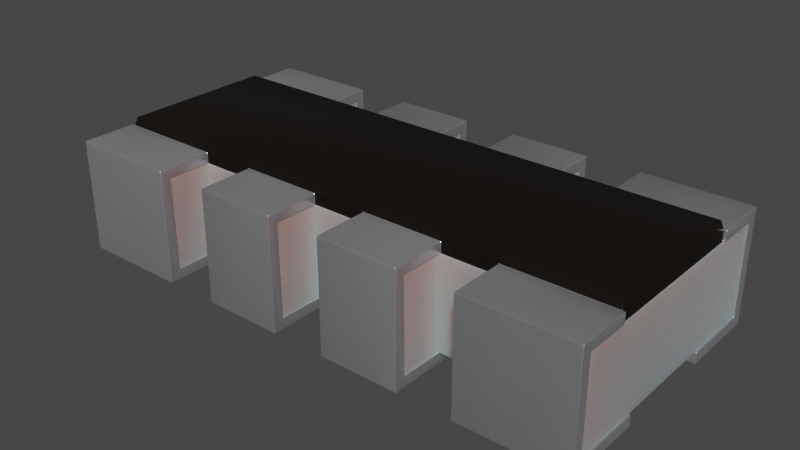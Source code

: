 # Source: EXB28V.blend  (saved by Blender 3.2.14; exported with 4.5.12 LTS)
import bpy
from mathutils import Matrix  # noqa: F401  (used for matrix-valued properties, if any)

bpy.ops.wm.read_factory_settings(use_empty=True)
scene = bpy.context.scene
scene.name = 'Scene'

# ---- collections
col_collection = bpy.data.collections.new('Collection'); scene.collection.children.link(col_collection)

# ---- materials (node trees are filled in below, after node groups)
mat_plastic_case_white = bpy.data.materials.new('plastic_case_white')
mat_plastic_case_white.use_transparent_shadow = False
mat_plastic_case_white.preview_render_type = 'CUBE'
mat_res_ceramic_001 = bpy.data.materials.new('res_ceramic.001')
mat_res_ceramic_001.use_transparent_shadow = False
mat_res_ceramic_001.preview_render_type = 'CUBE'
mat_metal_pins_001 = bpy.data.materials.new('metal_pins.001')
mat_metal_pins_001.use_transparent_shadow = False
mat_metal_pins_001.preview_render_type = 'CUBE'

# ---- node groups
ng_auto_smooth = bpy.data.node_groups.new('Auto Smooth', 'GeometryNodeTree')
_s = ng_auto_smooth.interface.new_socket(name='Geometry', in_out='OUTPUT', socket_type='NodeSocketGeometry')
_s = ng_auto_smooth.interface.new_socket(name='Geometry', in_out='INPUT', socket_type='NodeSocketGeometry')
_s = ng_auto_smooth.interface.new_socket(name='Angle', in_out='INPUT', socket_type='NodeSocketFloat')
_s.subtype = 'ANGLE'
_s.min_value = 0.0
_s.max_value = 3.142
ng_auto_smooth.is_modifier = True
_N = ng_auto_smooth.nodes; _L = ng_auto_smooth.links
n0 = _N.new('NodeGroupOutput'); n0.name = 'Group Output'; n0.location = (480, -100)
n1 = _N.new('NodeGroupInput'); n1.name = 'Group Input'; n1.location = (-420, -300)
n2 = _N.new('NodeGroupInput'); n2.name = 'Group Input.001'; n2.location = (-60, -100)
n3 = _N.new('GeometryNodeSetShadeSmooth'); n3.name = 'Set Shade Smooth'; n3.location = (120, -100)
n3.domain = 'EDGE'
n4 = _N.new('GeometryNodeSetShadeSmooth'); n4.name = 'Set Shade Smooth.001'; n4.location = (300, -100)
n5 = _N.new('GeometryNodeInputMeshEdgeAngle'); n5.name = 'Edge Angle'; n5.location = (-420, -220)
n6 = _N.new('GeometryNodeInputEdgeSmooth'); n6.name = 'Is Edge Smooth'; n6.location = (-60, -160)
n7 = _N.new('GeometryNodeInputShadeSmooth'); n7.name = 'Is Face Smooth'; n7.location = (-240, -340)
n8 = _N.new('FunctionNodeBooleanMath'); n8.name = 'Boolean Math'; n8.location = (-60, -220)
n9 = _N.new('FunctionNodeCompare'); n9.name = 'Compare'; n9.location = (-240, -180)
n9.operation = 'LESS_EQUAL'
_L.new(n5.outputs[0], n9.inputs[0])
_L.new(n4.outputs[0], n0.inputs[0])
_L.new(n1.outputs[1], n9.inputs[1])
_L.new(n9.outputs[0], n8.inputs[0])
_L.new(n7.outputs[0], n8.inputs[1])
_L.new(n2.outputs[0], n3.inputs[0])
_L.new(n6.outputs[0], n3.inputs[1])
_L.new(n3.outputs[0], n4.inputs[0])
_L.new(n8.outputs[0], n3.inputs[2])
n0.is_active_output = True

# ---- material node trees
mat_plastic_case_white.use_nodes = True; mat_plastic_case_white.node_tree.nodes.clear()
_N = mat_plastic_case_white.node_tree.nodes; _L = mat_plastic_case_white.node_tree.links
n0 = _N.new('ShaderNodeOutputMaterial'); n0.name = 'Material Output'; n0.location = (300, 300)
n1 = _N.new('ShaderNodeBsdfPrincipled'); n1.name = 'Principled BSDF'; n1.location = (-34, 272)
n1.distribution = 'GGX'
n1.subsurface_method = 'BURLEY'
n1.inputs[1].default_value = 0.02
n1.inputs[2].default_value = 0.4636
n1.inputs[3].default_value = 1.4
n1.inputs[8].default_value = 1.0
n1.inputs[10].default_value = 0.3682
n1.inputs[13].default_value = 0.6591
n1.inputs[18].default_value = 0.2318
n1.inputs[20].default_value = 0.6709
n1.inputs[24].default_value = 0.1191
n1.inputs[27].default_value = (0.0, 0.0, 0.0, 1.0)
n1.inputs[28].default_value = 1.0
n2 = _N.new('ShaderNodeMapping'); n2.name = 'Mapping'; n2.location = (-1010, 265)
n2.inputs[3].default_value = (3.0, 1.0, 1.0)
n3 = _N.new('ShaderNodeTexCoord'); n3.name = 'Texture Coordinate'; n3.location = (-1250, 180)
n4 = _N.new('ShaderNodeBump'); n4.name = 'Bump'; n4.location = (-376, -99)
n4.inputs[0].default_value = 0.05
n4.inputs[1].default_value = 1.0
n4.inputs[2].default_value = 1.0
n5 = _N.new('ShaderNodeTexNoise'); n5.name = 'Noise Texture'; n5.location = (-662, 176)
n5.inputs[2].default_value = 88.0
n5.inputs[3].default_value = 10.8
n5.inputs[4].default_value = 0.9167
n5.inputs[8].default_value = 1.6
n6 = _N.new('ShaderNodeValToRGB'); n6.name = 'ColorRamp'; n6.location = (-354, 186)
while len(n6.color_ramp.elements) > 1: n6.color_ramp.elements.remove(n6.color_ramp.elements[-1])
n6.color_ramp.elements[0].position = 0.0; n6.color_ramp.elements[0].color = (0.2596, 0.2596, 0.2596, 1.0)
_e = n6.color_ramp.elements.new(1.0); _e.color = (0.6303, 0.6303, 0.6303, 1.0)
n7 = _N.new('ShaderNodeMix'); n7.name = 'Mix'; n7.location = (-204, 152)
n7.data_type = 'RGBA'
n7.inputs[0].default_value = 0.3682
n7.inputs[7].default_value = (0.2525, 0.2525, 0.2525, 1.0)
_L.new(n5.outputs[0], n6.inputs[0])
_L.new(n1.outputs[0], n0.inputs[0])
_L.new(n3.outputs[2], n2.inputs[0])
_L.new(n2.outputs[0], n5.inputs[0])
_L.new(n5.outputs[0], n4.inputs[3])
_L.new(n4.outputs[0], n1.inputs[5])
_L.new(n6.outputs[0], n7.inputs[6])
_L.new(n7.outputs[2], n1.inputs[0])
n0.is_active_output = True
mat_res_ceramic_001.use_nodes = True; mat_res_ceramic_001.node_tree.nodes.clear()
_N = mat_res_ceramic_001.node_tree.nodes; _L = mat_res_ceramic_001.node_tree.links
n0 = _N.new('ShaderNodeBsdfPrincipled'); n0.name = 'Principled BSDF'; n0.location = (10, 300)
n0.distribution = 'GGX'
n0.subsurface_method = 'BURLEY'
n0.inputs[0].default_value = (0.01731, 0.01365, 0.01099, 1.0)
n0.inputs[1].default_value = 0.5
n0.inputs[2].default_value = 0.2705
n0.inputs[3].default_value = 1.0
n0.inputs[14].default_value = (0.9777, 0.9776, 0.9775, 1.0)
n0.inputs[20].default_value = 0.06636
n0.inputs[27].default_value = (0.0, 0.0, 0.0, 1.0)
n0.inputs[28].default_value = 1.0
n1 = _N.new('ShaderNodeOutputMaterial'); n1.name = 'Material Output'; n1.location = (300, 300)
_L.new(n0.outputs[0], n1.inputs[0])
n1.is_active_output = True
mat_metal_pins_001.use_nodes = True; mat_metal_pins_001.node_tree.nodes.clear()
_N = mat_metal_pins_001.node_tree.nodes; _L = mat_metal_pins_001.node_tree.links
n0 = _N.new('ShaderNodeMapping'); n0.name = 'Mapping'; n0.location = (-1447, -91)
n0.inputs[3].default_value = (4.8, 1.2, 1.1)
n1 = _N.new('ShaderNodeBsdfPrincipled'); n1.name = 'Principled BSDF'; n1.location = (-560, 254)
n1.distribution = 'GGX'
n1.subsurface_method = 'BURLEY'
n1.inputs[1].default_value = 0.7818
n1.inputs[2].default_value = 0.2886
n1.inputs[3].default_value = 1.45
n1.inputs[13].default_value = 0.0
n1.inputs[27].default_value = (0.0, 0.0, 0.0, 1.0)
n1.inputs[28].default_value = 1.0
n2 = _N.new('ShaderNodeOutputMaterial'); n2.name = 'Material Output.002'; n2.location = (-205, 253)
n2.width = 213
n3 = _N.new('ShaderNodeTexNoise'); n3.name = 'Noise Texture.002'; n3.location = (-1228, -73)
n3.inputs[2].default_value = 0.1
n3.inputs[3].default_value = 7.0
n3.inputs[4].default_value = 0.6
n3.inputs[8].default_value = 0.4
n4 = _N.new('ShaderNodeTexCoord'); n4.name = 'Texture Coordinate'; n4.location = (-1636, -116)
n5 = _N.new('ShaderNodeMix'); n5.name = 'Mix.001'; n5.location = (-921, 45)
n5.data_type = 'RGBA'
n5.inputs[6].default_value = (0.9398, 0.9547, 1.0, 1.0)
n5.inputs[7].default_value = (0.13, 0.1259, 0.1359, 1.0)
n6 = _N.new('ShaderNodeBump'); n6.name = 'Bump.001'; n6.location = (-1001, -227)
n6.inputs[0].default_value = 0.05
n6.inputs[1].default_value = 0.01
n6.inputs[2].default_value = 1.0
_L.new(n1.outputs[0], n2.inputs[0])
_L.new(n3.outputs[0], n6.inputs[3])
_L.new(n0.outputs[0], n3.inputs[0])
_L.new(n3.outputs[0], n5.inputs[0])
_L.new(n4.outputs[3], n0.inputs[0])
_L.new(n5.outputs[2], n1.inputs[0])
_L.new(n6.outputs[0], n1.inputs[5])
n2.is_active_output = True

# ---- world
world_world = bpy.data.worlds.new('World'); scene.world = world_world
world_world.use_nodes = True; world_world.node_tree.nodes.clear()
_N = world_world.node_tree.nodes; _L = world_world.node_tree.links
n0 = _N.new('ShaderNodeOutputWorld'); n0.name = 'World Output'; n0.location = (300, 300)
n1 = _N.new('ShaderNodeBackground'); n1.name = 'Background'; n1.location = (10, 300)
n1.inputs[0].default_value = (0.05088, 0.05088, 0.05088, 1.0)
_L.new(n1.outputs[0], n0.inputs[0])
n0.is_active_output = True
world_world.color = (0.05088, 0.05088, 0.05088)
world_world.use_sun_shadow = False
world_world.sun_shadow_jitter_overblur = 0.0

# ---- meshes
me_shape_9_indexedfaceset_001 = bpy.data.meshes.new('SHAPE_9_IndexedFaceSet.001')
me_shape_9_indexedfaceset_001.from_pydata([(0.04134, 0.1811, 0.1496), (0.04134, 0.1811, 0.01575), (0.1575, -0.07874, 0.01575), (0.03937, -0.1181, 0.01575), (-0.1575, -0.1181, 0.01575), (-0.1575, 0.07874, 0.01575), (-0.03937, 0.1181, 0.01575), (0.03937, 0.07874, 0.01575), (0.2362, 0.1181, 0.01575), (0.1575, -0.1181, 0.1496), (0.1575, -0.1161, 0.1496), (0.04134, -0.1181, 0.01575), (0.04134, -0.1181, 0.1496), (0.1555, -0.1181, 0.1496), (0.1555, -0.1811, 0.01575), (0.1555, 0.1181, 0.1496), (0.3898, -0.1161, 0.1496), (0.1575, 0.1161, 0.1654), (0.1575, 0.1161, 0.1496), (-0.3917, -0.07874, 0.01575), (-0.3917, 0.1161, 0.1496), (-0.3917, -0.1811, 0.1496), (-0.3898, 0.1161, 0.1496), (-0.3898, -0.1161, 0.1496), (-0.2362, -0.1181, 0.1496), (-0.2382, -0.1181, 0.1496), (-0.2362, -0.1161, 0.1496), (-0.2382, 0.1811, 0.1496), (-0.1555, -0.1181, 0.01575), (-0.1555, -0.1811, 0.01575), (-0.04134, -0.1181, 0.1496), (-0.04134, 0.1181, 0.01575), (-0.04134, 0.1811, 0.1496), (-0.1555, 0.1811, 0.1496), (-0.2362, 0.1161, 0.1654), (0.2382, 0.1181, 0.1496), (0.2382, 0.1811, 0.1496), (0.2362, 0.1181, 0.1496), (0.1575, 0.1181, 0.01575), (0.04134, 0.1181, 0.1496), (0.04134, 0.1181, 0.01575), (-0.04134, 0.1181, 0.1496), (-0.1555, 0.1181, 0.01575), (-0.2382, -0.1181, 0.01575), (-0.1555, -0.1181, 0.1496), (0.2362, -0.1181, 0.01575), (0.1575, -0.1181, 0.01575), (0.3917, -0.07874, 0.01575), (0.3917, -0.1811, 0.01575), (0.3917, -0.1811, 0.1496), (-0.1575, 0.1161, 0.1496), (0.3898, 0.1161, 0.1496), (-0.3898, -0.1161, 0.1654), (0.03937, -0.1161, 0.1654), (0.3898, -0.1161, 0.1654), (0.3866, -0.113, 0.1772), (-0.3866, -0.113, 0.1772), (0.3866, 0.113, 0.1772), (-0.3866, 0.113, 0.1772), (-0.04134, 0.1811, 0.01575), (-0.1555, 0.1811, 0.01575), (-0.03937, 0.1811, 0.01575), (-0.1575, 0.1811, 0.01575), (-0.03937, 0.1811, 0.1496), (-0.1575, 0.1181, 0.1496), (-0.1575, 0.1811, 0.1496), (-0.1555, 0.1181, 0.1496), (-0.03937, 0.1161, 0.1654), (-0.1575, 0.1161, 0.1654), (-0.03937, 0.07874, 0.01575), (-0.03937, 0.07874, 0.0), (-0.1575, 0.07874, 0.0), (-0.1575, 0.1969, 0.0), (-0.03937, 0.1969, 0.1654), (-0.03937, 0.1161, 0.1496), (-0.03937, 0.1181, 0.1496), (-0.03937, 0.1969, 0.0), (-0.1575, 0.1181, 0.01575), (-0.1575, 0.1969, 0.1654), (-0.03937, -0.1811, 0.01575), (-0.04134, -0.1811, 0.01575), (-0.04134, -0.1181, 0.01575), (-0.1575, -0.1811, 0.1496), (-0.03937, -0.1811, 0.1496), (-0.04134, -0.1811, 0.1496), (-0.1555, -0.1811, 0.1496), (-0.03937, -0.1181, 0.1496), (-0.03937, -0.1969, 0.0), (-0.1575, -0.1969, 0.0), (-0.03937, -0.07874, 0.0), (-0.1575, -0.07874, 0.0), (-0.03937, -0.07874, 0.01575), (-0.1575, -0.07874, 0.01575), (-0.03937, -0.1969, 0.1654), (-0.03937, -0.1161, 0.1654), (-0.03937, -0.1161, 0.1496), (-0.03937, -0.1181, 0.01575), (-0.1575, -0.1969, 0.1654), (-0.1575, -0.1161, 0.1654), (-0.1575, -0.1161, 0.1496), (-0.1575, -0.1181, 0.1496), (-0.1575, -0.1811, 0.01575), (-0.2382, 0.1181, 0.1496), (-0.2362, 0.1811, 0.01575), (-0.2382, 0.1811, 0.01575), (-0.2382, 0.1181, 0.01575), (-0.3917, 0.1811, 0.01575), (-0.3937, 0.1811, 0.1496), (-0.3937, 0.1811, 0.01575), (-0.3917, 0.1811, 0.1496), (-0.2362, 0.1969, 0.1654), (-0.3898, 0.1161, 0.1654), (-0.3937, 0.1161, 0.1654), (-0.3917, 0.07874, 0.01575), (-0.3937, 0.07874, 0.0), (-0.2362, 0.1969, 0.0), (-0.3937, 0.1969, 0.0), (-0.2362, 0.1161, 0.1496), (-0.2362, 0.1181, 0.1496), (-0.2362, 0.1811, 0.1496), (-0.2362, 0.1181, 0.01575), (-0.2362, 0.07874, 0.01575), (-0.2362, 0.07874, 0.0), (-0.3937, 0.1161, 0.1496), (-0.3937, 0.07874, 0.01575), (-0.3937, 0.1969, 0.1654), (-0.3937, -0.07874, 0.01575), (-0.3937, -0.1811, 0.01575), (-0.3917, -0.1811, 0.01575), (-0.2362, -0.1811, 0.01575), (-0.2382, -0.1811, 0.01575), (-0.3937, -0.1811, 0.1496), (-0.2382, -0.1811, 0.1496), (-0.3937, -0.1161, 0.1654), (-0.3937, -0.1161, 0.1496), (-0.3917, -0.1161, 0.1496), (-0.2362, -0.1161, 0.1654), (-0.2362, -0.1969, 0.1654), (-0.3937, -0.1969, 0.0), (-0.2362, -0.07874, 0.0), (-0.2362, -0.07874, 0.01575), (-0.2362, -0.1969, 0.0), (-0.2362, -0.1811, 0.1496), (-0.2362, -0.1181, 0.01575), (-0.3937, -0.07874, 0.0), (-0.3937, -0.1969, 0.1654), (0.2382, 0.1811, 0.01575), (0.2382, 0.1181, 0.01575), (0.3917, 0.07874, 0.01575), (0.3917, 0.1811, 0.01575), (0.2362, 0.1811, 0.01575), (0.3937, 0.1811, 0.01575), (0.3917, 0.1811, 0.1496), (0.3917, 0.1161, 0.1496), (0.3937, 0.1811, 0.1496), (0.3937, 0.1969, 0.1654), (0.3937, 0.1969, 0.0), (0.3937, 0.07874, 0.01575), (0.3937, 0.07874, 0.0), (0.3898, 0.1161, 0.1654), (0.3937, 0.1161, 0.1654), (0.3937, 0.1161, 0.1496), (0.2362, 0.1161, 0.1654), (0.2362, 0.1161, 0.1496), (0.2362, 0.1811, 0.1496), (0.2362, 0.07874, 0.01575), (0.2362, 0.07874, 0.0), (0.2362, 0.1969, 0.0), (0.2362, 0.1969, 0.1654), (0.2382, -0.1181, 0.01575), (0.2382, -0.1811, 0.01575), (0.2382, -0.1181, 0.1496), (0.2382, -0.1811, 0.1496), (0.2362, -0.1811, 0.01575), (0.2362, -0.1811, 0.1496), (0.2362, -0.07874, 0.0), (0.2362, -0.07874, 0.01575), (0.3937, -0.1969, 0.0), (0.3937, -0.1969, 0.1654), (0.2362, -0.1161, 0.1654), (0.3917, -0.1161, 0.1496), (0.2362, -0.1969, 0.0), (0.2362, -0.1969, 0.1654), (0.2362, -0.1161, 0.1496), (0.2362, -0.1181, 0.1496), (0.3937, -0.07874, 0.0), (0.3937, -0.07874, 0.01575), (0.3937, -0.1161, 0.1654), (0.3937, -0.1161, 0.1496), (0.3937, -0.1811, 0.1496), (0.3937, -0.1811, 0.01575), (0.1575, 0.1811, 0.1496), (0.1575, 0.1811, 0.01575), (0.1555, 0.1811, 0.01575), (0.1555, 0.1811, 0.1496), (0.03937, 0.1811, 0.01575), (0.03937, 0.1181, 0.1496), (0.1555, 0.1181, 0.01575), (0.03937, 0.1181, 0.01575), (0.03937, 0.1161, 0.1654), (0.03937, 0.07874, 0.0), (0.1575, 0.07874, 0.0), (0.1575, 0.1969, 0.0), (0.03937, 0.1969, 0.0), (0.1575, 0.1969, 0.1654), (0.1575, 0.1181, 0.1496), (0.1575, 0.07874, 0.01575), (0.03937, 0.1161, 0.1496), (0.03937, 0.1811, 0.1496), (0.03937, 0.1969, 0.1654), (0.04134, -0.1811, 0.01575), (0.04134, -0.1811, 0.1496), (0.1575, -0.1811, 0.01575), (0.1555, -0.1811, 0.1496), (0.1555, -0.1181, 0.01575), (0.03937, -0.1811, 0.1496), (0.1575, -0.1161, 0.1654), (0.1575, -0.1969, 0.1654), (0.03937, -0.1969, 0.1654), (0.03937, -0.1969, 0.0), (0.1575, -0.1969, 0.0), (0.1575, -0.07874, 0.0), (0.03937, -0.07874, 0.0), (0.1575, -0.1811, 0.1496), (0.03937, -0.07874, 0.01575), (0.03937, -0.1161, 0.1496), (0.03937, -0.1181, 0.1496), (0.03937, -0.1811, 0.01575)], [], [(0, 39, 40), (0, 40, 1), (2, 46, 45), (2, 45, 176), (165, 47, 148), (165, 176, 47), (206, 2, 176), (206, 176, 165), (38, 165, 8), (38, 206, 165), (91, 3, 224), (91, 96, 3), (7, 224, 2), (7, 2, 206), (69, 91, 224), (69, 224, 7), (140, 4, 92), (140, 143, 4), (6, 7, 198), (6, 69, 7), (5, 92, 91), (5, 91, 69), (121, 5, 77), (121, 140, 92), (121, 92, 5), (120, 121, 77), (113, 19, 140), (113, 140, 121), (10, 183, 184), (10, 184, 9), (183, 216, 179), (183, 10, 216), (12, 210, 11), (12, 211, 210), (13, 214, 14), (13, 14, 213), (75, 207, 74), (75, 196, 207), (199, 74, 207), (199, 67, 74), (15, 193, 197), (15, 194, 193), (51, 153, 180), (51, 180, 16), (205, 37, 163), (205, 163, 18), (162, 17, 18), (162, 18, 163), (135, 128, 19), (135, 21, 128), (20, 19, 113), (20, 113, 106), (20, 135, 19), (109, 20, 106), (20, 22, 23), (20, 23, 135), (26, 99, 100), (26, 100, 24), (25, 43, 130), (25, 130, 132), (99, 136, 98), (99, 26, 136), (27, 104, 105), (27, 105, 102), (28, 44, 85), (28, 85, 29), (30, 81, 80), (30, 80, 84), (95, 225, 226), (95, 226, 86), (225, 94, 53), (225, 95, 94), (41, 59, 31), (41, 32, 59), (33, 66, 42), (33, 42, 60), (68, 34, 117), (68, 117, 50), (36, 35, 147), (36, 147, 146), (38, 205, 15), (38, 15, 197), (8, 37, 205), (8, 205, 38), (147, 35, 37), (147, 37, 8), (6, 75, 41), (6, 41, 31), (198, 196, 75), (198, 75, 6), (40, 39, 196), (40, 196, 198), (120, 118, 102), (120, 102, 105), (77, 64, 118), (77, 118, 120), (42, 66, 64), (42, 64, 77), (100, 44, 28), (100, 28, 4), (24, 4, 143), (24, 100, 4), (25, 143, 43), (25, 24, 143), (86, 81, 30), (86, 96, 81), (226, 3, 96), (226, 96, 86), (12, 11, 3), (12, 3, 226), (9, 214, 13), (9, 46, 214), (184, 45, 46), (184, 46, 9), (171, 169, 45), (171, 45, 184), (169, 171, 172), (169, 172, 170), (180, 47, 48), (180, 48, 49), (153, 149, 148), (153, 148, 47), (153, 47, 180), (152, 149, 153), (118, 64, 50), (118, 50, 117), (52, 22, 111), (52, 23, 22), (159, 16, 54), (159, 51, 16), (58, 52, 111), (58, 56, 52), (136, 52, 56), (54, 179, 55), (55, 179, 56), (179, 216, 56), (216, 53, 56), (53, 94, 56), (94, 98, 56), (98, 136, 56), (159, 55, 57), (159, 54, 55), (34, 58, 111), (57, 162, 159), (58, 162, 57), (58, 17, 162), (58, 199, 17), (58, 67, 199), (58, 68, 67), (58, 34, 68), (57, 56, 58), (57, 55, 56), (59, 61, 6), (59, 6, 31), (62, 60, 42), (62, 42, 77), (63, 61, 59), (63, 59, 32), (33, 62, 65), (33, 60, 62), (63, 32, 41), (63, 41, 75), (33, 65, 64), (33, 64, 66), (78, 73, 67), (78, 67, 68), (69, 70, 71), (69, 71, 5), (70, 76, 72), (70, 72, 71), (76, 73, 78), (76, 78, 72), (75, 74, 67), (63, 67, 73), (63, 75, 67), (6, 70, 69), (76, 6, 61), (76, 70, 6), (76, 61, 73), (61, 63, 73), (64, 68, 50), (65, 68, 64), (78, 68, 65), (77, 5, 71), (72, 62, 77), (72, 77, 71), (72, 78, 62), (62, 78, 65), (4, 29, 101), (4, 28, 29), (81, 96, 79), (81, 79, 80), (29, 82, 101), (29, 85, 82), (79, 83, 84), (79, 84, 80), (44, 82, 85), (44, 100, 82), (86, 30, 84), (86, 84, 83), (98, 94, 93), (98, 93, 97), (93, 87, 88), (93, 88, 97), (87, 89, 90), (87, 90, 88), (89, 91, 92), (89, 92, 90), (96, 87, 79), (89, 87, 96), (91, 89, 96), (93, 83, 79), (93, 79, 87), (94, 95, 86), (94, 86, 83), (94, 83, 93), (4, 101, 88), (90, 4, 88), (92, 4, 90), (97, 101, 82), (97, 88, 101), (98, 100, 99), (98, 82, 100), (98, 97, 82), (119, 27, 102), (119, 102, 118), (109, 107, 123), (109, 123, 20), (104, 103, 120), (104, 120, 105), (108, 106, 113), (108, 113, 124), (119, 103, 104), (119, 104, 27), (109, 108, 107), (109, 106, 108), (111, 110, 34), (125, 111, 112), (125, 110, 111), (112, 20, 123), (111, 22, 20), (111, 20, 112), (113, 114, 124), (122, 114, 113), (121, 122, 113), (122, 115, 116), (122, 116, 114), (115, 110, 125), (115, 125, 116), (118, 117, 34), (119, 34, 110), (119, 118, 34), (120, 122, 121), (115, 120, 103), (115, 122, 120), (115, 103, 110), (103, 119, 110), (107, 112, 123), (107, 125, 112), (108, 124, 114), (116, 108, 114), (116, 125, 108), (108, 125, 107), (128, 131, 127), (128, 21, 131), (129, 142, 132), (129, 132, 130), (126, 19, 128), (126, 128, 127), (43, 143, 129), (43, 129, 130), (135, 134, 131), (135, 131, 21), (24, 25, 132), (24, 132, 142), (135, 52, 133), (135, 133, 134), (23, 52, 135), (52, 136, 137), (52, 137, 145), (133, 52, 145), (137, 141, 138), (137, 138, 145), (141, 139, 144), (141, 144, 138), (144, 19, 126), (139, 140, 19), (139, 19, 144), (143, 141, 129), (139, 141, 143), (140, 139, 143), (137, 142, 129), (137, 129, 141), (136, 26, 24), (136, 24, 142), (136, 142, 137), (144, 127, 138), (126, 127, 144), (145, 127, 131), (145, 138, 127), (133, 131, 134), (133, 145, 131), (146, 8, 150), (146, 147, 8), (151, 148, 149), (151, 157, 148), (146, 164, 36), (146, 150, 164), (151, 149, 152), (151, 152, 154), (164, 35, 36), (164, 37, 35), (152, 161, 154), (152, 153, 161), (159, 162, 168), (155, 160, 159), (155, 159, 168), (155, 167, 156), (155, 168, 167), (156, 166, 158), (156, 167, 166), (148, 166, 165), (158, 148, 157), (158, 166, 148), (153, 159, 160), (153, 51, 159), (161, 153, 160), (37, 162, 163), (164, 162, 37), (168, 162, 164), (8, 165, 166), (167, 150, 8), (167, 8, 166), (167, 168, 150), (150, 168, 164), (154, 161, 160), (155, 154, 160), (151, 158, 157), (156, 158, 151), (156, 151, 155), (151, 154, 155), (169, 173, 45), (169, 170, 173), (186, 48, 47), (186, 190, 48), (184, 172, 171), (184, 174, 172), (180, 189, 188), (180, 49, 189), (172, 173, 170), (172, 174, 173), (189, 49, 48), (189, 48, 190), (47, 175, 185), (47, 176, 175), (186, 47, 185), (185, 181, 177), (185, 175, 181), (177, 182, 178), (177, 181, 182), (54, 182, 179), (54, 178, 182), (187, 178, 54), (54, 16, 180), (187, 180, 188), (187, 54, 180), (45, 173, 181), (175, 45, 181), (176, 45, 175), (182, 173, 174), (182, 181, 173), (179, 184, 183), (179, 174, 184), (179, 182, 174), (185, 177, 190), (186, 185, 190), (178, 189, 190), (178, 190, 177), (187, 188, 189), (187, 189, 178), (191, 192, 193), (191, 193, 194), (0, 195, 208), (0, 1, 195), (191, 194, 15), (191, 15, 205), (0, 208, 196), (0, 196, 39), (193, 192, 38), (193, 38, 197), (195, 1, 40), (195, 40, 198), (209, 204, 17), (209, 17, 199), (206, 201, 200), (206, 200, 7), (201, 202, 203), (201, 203, 200), (202, 204, 209), (202, 209, 203), (205, 18, 17), (191, 17, 204), (191, 205, 17), (38, 201, 206), (202, 38, 192), (202, 201, 38), (202, 192, 204), (192, 191, 204), (196, 199, 207), (208, 199, 196), (209, 199, 208), (198, 7, 200), (203, 195, 198), (203, 198, 200), (203, 209, 195), (195, 209, 208), (210, 215, 227), (210, 211, 215), (212, 223, 213), (212, 213, 14), (3, 210, 227), (3, 11, 210), (214, 46, 212), (214, 212, 14), (12, 215, 211), (12, 226, 215), (9, 13, 213), (9, 213, 223), (53, 216, 217), (53, 217, 218), (217, 220, 219), (217, 219, 218), (220, 221, 222), (220, 222, 219), (221, 2, 224), (221, 224, 222), (46, 220, 212), (221, 220, 46), (2, 221, 46), (217, 223, 212), (217, 212, 220), (216, 10, 9), (216, 9, 223), (216, 223, 217), (3, 227, 219), (222, 3, 219), (224, 3, 222), (218, 227, 215), (218, 219, 227), (53, 226, 225), (53, 215, 226), (53, 218, 215)])
me_shape_9_indexedfaceset_001.polygons.foreach_set('use_smooth', [True] * 452)
me_shape_9_indexedfaceset_001.polygons.foreach_set('material_index', [0, 0, 0, 0, 0, 0, 0, 0, 0, 0, 0, 0, 0, 0, 0, 0, 0, 0, 0, 0, 0, 0, 0, 0, 0, 0, 0, 0, 0, 0, 1, 1, 0, 0, 0, 0, 0, 0, 1, 1, 0, 0, 0, 0, 0, 0, 1, 1, 0, 0, 0, 0, 0, 0, 0, 0, 0, 0, 0, 0, 1, 1, 0, 0, 0, 0, 0, 0, 0, 0, 1, 1, 0, 0, 0, 0, 1, 1, 0, 0, 0, 0, 0, 0, 0, 0, 0, 0, 0, 0, 0, 0, 0, 0, 0, 0, 0, 0, 0, 0, 0, 0, 0, 0, 0, 0, 0, 0, 0, 0, 0, 0, 0, 0, 0, 0, 0, 0, 0, 0, 0, 0, 0, 0, 0, 0, 1, 1, 1, 1, 1, 1, 1, 1, 1, 1, 1, 1, 1, 1, 1, 1, 1, 1, 1, 1, 1, 1, 1, 1, 1, 1, 2, 2, 2, 2, 2, 2, 2, 2, 2, 2, 2, 2, 2, 2, 2, 2, 2, 2, 2, 2, 2, 2, 2, 2, 2, 2, 2, 2, 2, 2, 2, 2, 2, 2, 2, 2, 2, 2, 2, 2, 2, 2, 2, 2, 2, 2, 2, 2, 2, 2, 2, 2, 2, 2, 2, 2, 2, 2, 2, 2, 2, 2, 2, 2, 2, 2, 2, 2, 2, 2, 2, 2, 2, 2, 2, 2, 2, 2, 2, 2, 2, 2, 2, 2, 2, 2, 2, 2, 2, 2, 2, 2, 2, 2, 2, 2, 2, 2, 2, 2, 2, 2, 2, 2, 2, 2, 2, 2, 2, 2, 2, 2, 2, 2, 2, 2, 2, 2, 2, 2, 2, 2, 2, 2, 2, 2, 2, 2, 2, 2, 2, 2, 2, 2, 2, 2, 2, 2, 2, 2, 2, 2, 2, 2, 2, 2, 2, 2, 2, 2, 2, 2, 2, 2, 2, 2, 2, 2, 2, 2, 2, 2, 2, 2, 2, 2, 2, 2, 2, 2, 2, 2, 2, 2, 2, 2, 2, 2, 2, 2, 2, 2, 2, 2, 2, 2, 2, 2, 2, 2, 2, 2, 2, 2, 2, 2, 2, 2, 2, 2, 2, 2, 2, 2, 2, 2, 2, 2, 2, 2, 2, 2, 2, 2, 2, 2, 2, 2, 2, 2, 2, 2, 2, 2, 2, 2, 2, 2, 2, 2, 2, 2, 2, 2, 2, 2, 2, 2, 2, 2, 2, 2, 2, 2, 2, 2, 2, 2, 2, 2, 2, 2, 2, 2, 2, 2, 2, 2, 2, 2, 2, 2, 2, 2, 2, 2, 2, 2, 2, 2, 2, 2, 2, 2, 2, 2, 2, 2, 2, 2, 2, 2, 2, 2, 2, 2, 2, 2, 2, 2, 2, 2, 2, 2, 2, 2, 2, 2, 2, 2])
_uv = me_shape_9_indexedfaceset_001.uv_layers.new(name='UVMap')
_uv.uv.foreach_set('vector', [1.0, 1.0, 1.0, 0.0, 0.0, 0.0, 1.0, 1.0, 0.0, 0.0, 0.0, 1.0, 0.701, 0.1667, 0.701, 0.0, 0.8015, 0.0, 0.701, 0.1667, 0.8015, 0.0, 0.8015, 0.1667, 0.8015, 0.8333, 1.0, 0.1667, 1.0, 0.8333, 0.8015, 0.8333, 0.8015, 0.1667, 1.0, 0.1667, 0.701, 0.8333, 0.701, 0.1667, 0.8015, 0.1667, 0.701, 0.8333, 0.8015, 0.1667, 0.8015, 0.8333, 0.701, 1.0, 0.8015, 0.8333, 0.8015, 1.0, 0.701, 1.0, 0.701, 0.8333, 0.8015, 0.8333, 0.4497, 0.1667, 0.5503, 0.0, 0.5503, 0.1667, 0.4497, 0.1667, 0.4497, 0.0, 0.5503, 0.0, 0.5503, 0.8333, 0.5503, 0.1667, 0.701, 0.1667, 0.5503, 0.8333, 0.701, 0.1667, 0.701, 0.8333, 0.4497, 0.8333, 0.4497, 0.1667, 0.5503, 0.1667, 0.4497, 0.8333, 0.5503, 0.1667, 0.5503, 0.8333, 0.1985, 0.1667, 0.299, 0.0, 0.299, 0.1667, 0.1985, 0.1667, 0.1985, 0.0, 0.299, 0.0, 0.4497, 1.0, 0.5503, 0.8333, 0.5503, 1.0, 0.4497, 1.0, 0.4497, 0.8333, 0.5503, 0.8333, 0.299, 0.8333, 0.299, 0.1667, 0.4497, 0.1667, 0.299, 0.8333, 0.4497, 0.1667, 0.4497, 0.8333, 0.1985, 0.8333, 0.299, 0.8333, 0.299, 1.0, 0.1985, 0.8333, 0.1985, 0.1667, 0.299, 0.1667, 0.1985, 0.8333, 0.299, 0.1667, 0.299, 0.8333, 0.1985, 1.0, 0.1985, 0.8333, 0.299, 1.0, 0.0, 0.8333, 0.0, 0.1667, 0.1985, 0.1667, 0.0, 0.8333, 0.1985, 0.1667, 0.1985, 0.8333, 0.0, 1.0, 1.0, 1.0, 1.0, 0.0, 0.0, 1.0, 1.0, 0.0, 0.0, 0.0, 1.0, 0.0, 0.0, 1.0, 1.0, 1.0, 1.0, 0.0, 0.0, 0.0, 0.0, 1.0, 1.0, 1.0, 0.0, 0.0, 0.0, 1.0, 1.0, 1.0, 1.0, 0.0, 0.0, 0.0, 1.0, 1.0, 0.0, 1.0, 0.0, 0.0, 1.0, 1.0, 0.0, 0.0, 1.0, 0.0, 0.0, 1.0, 1.0, 0.0, 0.0, 0.0, 0.0, 1.0, 1.0, 1.0, 1.0, 0.0, 1.0, 1.0, 0.0, 0.0, 1.0, 0.0, 1.0, 1.0, 0.0, 1.0, 0.0, 0.0, 1.0, 0.0, 0.0, 1.0, 0.0, 0.0, 1.0, 0.0, 1.0, 1.0, 0.0, 1.0, 1.0, 0.0, 1.0, 1.0, 0.0, 1.0, 1.0, 0.0, 0.0, 1.0, 0.0, 0.0, 0.0, 1.0, 1.0, 1.0, 1.0, 0.0, 0.0, 1.0, 1.0, 0.0, 0.0, 0.0, 1.0, 1.0, 0.0, 1.0, 0.0, 0.0, 1.0, 1.0, 0.0, 0.0, 1.0, 0.0, 0.1793, 1.0, 0.0, 0.0, 0.2826, 0.0, 0.1793, 1.0, 0.0, 1.0, 0.0, 0.0, 0.8207, 1.0, 0.2826, 0.0, 0.7174, 0.0, 0.8207, 1.0, 0.7174, 0.0, 1.0, 0.0, 0.8207, 1.0, 0.1793, 1.0, 0.2826, 0.0, 1.0, 1.0, 0.8207, 1.0, 1.0, 0.0, 1.0, 0.0, 1.0, 1.0, 0.0, 1.0, 1.0, 0.0, 0.0, 1.0, 0.0, 0.0, 0.0, 1.0, 1.0, 1.0, 1.0, 0.0, 0.0, 1.0, 1.0, 0.0, 0.0, 0.0, 1.0, 1.0, 0.0, 1.0, 0.0, 0.0, 1.0, 1.0, 0.0, 0.0, 1.0, 0.0, 1.0, 0.0, 0.0, 1.0, 1.0, 1.0, 1.0, 0.0, 0.0, 0.0, 0.0, 1.0, 1.0, 1.0, 0.0, 1.0, 0.0, 0.0, 1.0, 1.0, 0.0, 0.0, 1.0, 0.0, 0.0, 1.0, 1.0, 1.0, 1.0, 0.0, 0.0, 1.0, 1.0, 0.0, 0.0, 0.0, 1.0, 1.0, 0.0, 1.0, 0.0, 0.0, 1.0, 1.0, 0.0, 0.0, 1.0, 0.0, 0.0, 1.0, 1.0, 1.0, 1.0, 0.0, 0.0, 1.0, 1.0, 0.0, 0.0, 0.0, 1.0, 0.0, 0.0, 1.0, 1.0, 1.0, 1.0, 0.0, 0.0, 0.0, 0.0, 1.0, 1.0, 0.0, 0.0, 1.0, 0.0, 0.0, 1.0, 0.0, 1.0, 1.0, 0.0, 1.0, 1.0, 1.0, 1.0, 0.0, 0.0, 0.0, 1.0, 1.0, 0.0, 0.0, 0.0, 1.0, 1.0, 1.0, 0.0, 1.0, 0.0, 0.0, 1.0, 1.0, 0.0, 0.0, 1.0, 0.0, 1.0, 1.0, 1.0, 0.0, 0.0, 0.0, 1.0, 1.0, 0.0, 0.0, 0.0, 1.0, 0.0, 0.02381, 1.0, 0.02381, 1.0, 0.0, 0.0, 0.02381, 1.0, 0.0, 0.0, 0.0, 0.0, 0.9762, 1.0, 0.9762, 1.0, 0.02381, 0.0, 0.9762, 1.0, 0.02381, 0.0, 0.02381, 0.0, 1.0, 1.0, 1.0, 1.0, 0.9762, 0.0, 1.0, 1.0, 0.9762, 0.0, 0.9762, 0.0, 0.02381, 1.0, 0.02381, 1.0, 0.0, 0.0, 0.02381, 1.0, 0.0, 0.0, 0.0, 0.0, 0.9762, 1.0, 0.9762, 1.0, 0.02381, 0.0, 0.9762, 1.0, 0.02381, 0.0, 0.02381, 0.0, 1.0, 1.0, 1.0, 1.0, 0.9762, 0.0, 1.0, 1.0, 0.9762, 0.0, 0.9762, 0.0, 0.02381, 1.0, 0.02381, 1.0, 0.0, 0.0, 0.02381, 1.0, 0.0, 0.0, 0.0, 0.0, 0.9762, 1.0, 0.9762, 1.0, 0.02381, 0.0, 0.9762, 1.0, 0.02381, 0.0, 0.02381, 0.0, 1.0, 1.0, 1.0, 1.0, 0.9762, 0.0, 1.0, 1.0, 0.9762, 0.0, 0.9762, 1.0, 0.9762, 1.0, 1.0, 0.0, 1.0, 1.0, 0.9762, 0.0, 1.0, 0.0, 0.9762, 1.0, 0.02381, 0.0, 0.9762, 0.0, 0.02381, 1.0, 0.02381, 1.0, 0.9762, 0.0, 0.9762, 1.0, 0.0, 0.0, 0.02381, 0.0, 0.0, 1.0, 0.0, 1.0, 0.02381, 0.0, 0.02381, 1.0, 0.02381, 0.0, 0.0, 1.0, 0.0, 1.0, 0.02381, 0.0, 0.02381, 0.0, 0.0, 1.0, 0.9762, 0.0, 0.9762, 0.0, 0.02381, 1.0, 0.9762, 0.0, 0.02381, 1.0, 0.02381, 1.0, 1.0, 0.0, 1.0, 0.0, 0.9762, 1.0, 1.0, 0.0, 0.9762, 1.0, 0.9762, 1.0, 0.02381, 0.0, 0.0, 1.0, 0.0, 1.0, 0.02381, 0.0, 0.02381, 0.0, 0.0, 1.0, 0.9762, 0.0, 0.9762, 0.0, 0.02381, 1.0, 0.9762, 0.0, 0.02381, 1.0, 0.02381, 1.0, 1.0, 0.0, 1.0, 0.0, 0.9762, 1.0, 1.0, 0.0, 0.9762, 1.0, 0.9762, 0.0, 1.0, 1.0, 1.0, 1.0, 0.0, 0.0, 1.0, 1.0, 0.0, 0.0, 0.0, 0.1793, 1.0, 0.2826, 0.0, 0.0, 0.0, 0.1793, 1.0, 0.0, 0.0, 0.0, 1.0, 0.8207, 1.0, 1.0, 0.0, 0.7174, 0.0, 0.8207, 1.0, 0.7174, 0.0, 0.2826, 0.0, 0.8207, 1.0, 0.2826, 0.0, 0.1793, 1.0, 1.0, 1.0, 1.0, 0.0, 0.8207, 1.0, 0.0, 1.0, 1.0, 1.0, 1.0, 0.0, 0.0, 1.0, 1.0, 0.0, 0.0, 0.0, 0.0, 1.0, 1.0, 0.0, 1.0, 1.0, 0.0, 1.0, 0.0, 0.0, 1.0, 0.0, 1.0, 1.0, 0.0, 0.0, 0.0, 1.0, 1.0, 1.0, 1.0, 0.0, 0.0, 0.0, 0.9864, 1.0, 0.0, 0.0, 1.0, 0.0, 0.9864, 1.0, 0.01362, 1.0, 0.0, 0.0, 0.197, 0.0, 0.0, 0.0, 0.00406, 1.0, 1.0, 0.0, 0.803, 0.0, 0.9959, 1.0, 0.9959, 1.0, 0.803, 0.0, 0.00406, 1.0, 0.803, 0.0, 0.702, 0.0, 0.00406, 1.0, 0.702, 0.0, 0.5505, 0.0, 0.00406, 1.0, 0.5505, 0.0, 0.4495, 0.0, 0.00406, 1.0, 0.4495, 0.0, 0.298, 0.0, 0.00406, 1.0, 0.298, 0.0, 0.197, 0.0, 0.00406, 1.0, 1.0, 0.0, 0.01362, 1.0, 0.9864, 1.0, 1.0, 0.0, 0.0, 0.0, 0.01362, 1.0, 0.197, 0.0, 0.00406, 1.0, 0.0, 0.0, 0.9959, 1.0, 0.803, 0.0, 1.0, 0.0, 0.00406, 1.0, 0.803, 0.0, 0.9959, 1.0, 0.00406, 1.0, 0.702, 0.0, 0.803, 0.0, 0.00406, 1.0, 0.5505, 0.0, 0.702, 0.0, 0.00406, 1.0, 0.4495, 0.0, 0.5505, 0.0, 0.00406, 1.0, 0.298, 0.0, 0.4495, 0.0, 0.00406, 1.0, 0.197, 0.0, 0.298, 0.0, 1.0, 1.0, 0.0, 0.0, 0.0, 1.0, 1.0, 1.0, 1.0, 0.0, 0.0, 0.0, 1.0, 0.0, 1.0, 1.0, 0.0, 1.0, 1.0, 0.0, 0.0, 1.0, 0.0, 0.0, 1.0, 0.0, 1.0, 1.0, 0.0, 1.0, 1.0, 0.0, 0.0, 1.0, 0.0, 0.0, 1.0, 1.0, 0.0, 1.0, 0.0, 0.0, 1.0, 1.0, 0.0, 0.0, 1.0, 0.0, 1.0, 1.0, 0.0, 0.0, 1.0, 0.0, 1.0, 1.0, 0.0, 1.0, 0.0, 0.0, 1.0, 1.0, 1.0, 0.0, 0.0, 0.0, 1.0, 1.0, 0.0, 0.0, 0.0, 1.0, 1.0, 1.0, 1.0, 0.0, 0.0, 0.0, 1.0, 1.0, 0.0, 0.0, 0.0, 1.0, 0.0, 1.0, 1.0, 1.0, 1.0, 0.0, 0.0, 1.0, 1.0, 0.0, 0.0, 0.0, 1.0, 1.0, 1.0, 0.0, 0.0, 0.0, 1.0, 1.0, 0.0, 0.0, 0.0, 1.0, 0.0, 1.0, 1.0, 1.0, 1.0, 0.0, 0.0, 1.0, 1.0, 0.0, 0.0, 0.0, 0.0, 1.0, 1.0, 1.0, 1.0, 0.0, 0.0, 1.0, 1.0, 0.0, 0.0, 0.0, 0.9048, 0.3333, 0.9048, 0.3167, 1.0, 0.3167, 0.9048, 0.8667, 1.0, 0.3167, 1.0, 1.0, 0.9048, 0.8667, 0.9048, 0.3333, 1.0, 0.3167, 0.09524, 0.3333, 0.0, 0.0, 0.09524, 0.0, 0.0, 1.0, 0.09524, 0.3333, 0.09524, 0.8667, 0.0, 1.0, 0.0, 0.0, 0.09524, 0.3333, 0.0, 1.0, 0.09524, 0.8667, 1.0, 1.0, 0.09524, 0.8667, 0.9048, 0.8667, 1.0, 1.0, 0.9048, 0.3333, 1.0, 0.3167, 0.9048, 0.3167, 0.9048, 0.8667, 1.0, 0.3167, 0.9048, 0.3333, 1.0, 1.0, 1.0, 0.3167, 0.9048, 0.8667, 0.09524, 0.3333, 0.09524, 0.0, 0.0, 0.0, 0.0, 1.0, 0.09524, 0.8667, 0.09524, 0.3333, 0.0, 1.0, 0.09524, 0.3333, 0.0, 0.0, 0.0, 1.0, 1.0, 1.0, 0.09524, 0.8667, 0.09524, 0.8667, 1.0, 1.0, 0.9048, 0.8667, 1.0, 0.0, 0.0, 1.0, 0.0, 0.0, 1.0, 0.0, 1.0, 1.0, 0.0, 1.0, 1.0, 0.0, 1.0, 1.0, 0.0, 1.0, 1.0, 0.0, 0.0, 1.0, 0.0, 0.0, 0.0, 1.0, 1.0, 0.0, 0.0, 0.0, 0.0, 1.0, 1.0, 1.0, 1.0, 0.0, 0.0, 1.0, 1.0, 1.0, 1.0, 0.0, 0.0, 1.0, 1.0, 0.0, 0.0, 0.0, 1.0, 1.0, 0.0, 0.0, 0.0, 1.0, 1.0, 1.0, 1.0, 0.0, 0.0, 0.0, 1.0, 1.0, 1.0, 0.0, 0.0, 0.0, 1.0, 1.0, 0.0, 0.0, 0.0, 1.0, 0.0, 1.0, 1.0, 1.0, 1.0, 0.0, 0.0, 1.0, 1.0, 0.0, 0.0, 0.0, 1.0, 1.0, 0.0, 1.0, 0.0, 0.0, 1.0, 1.0, 0.0, 0.0, 1.0, 0.0, 0.0, 1.0, 1.0, 1.0, 1.0, 0.0, 0.0, 1.0, 1.0, 0.0, 0.0, 0.0, 1.0, 0.0, 1.0, 1.0, 0.0, 1.0, 1.0, 0.0, 0.0, 1.0, 0.0, 0.0, 0.09524, 0.6667, 0.0, 0.0, 0.09524, 0.1333, 0.0, 1.0, 0.0, 0.0, 0.09524, 0.6667, 0.09524, 1.0, 0.0, 1.0, 0.09524, 0.6667, 1.0, 0.0, 0.9048, 0.1333, 0.09524, 0.1333, 1.0, 0.0, 0.09524, 0.1333, 0.0, 0.0, 1.0, 0.6833, 0.9048, 0.6833, 0.9048, 0.6667, 1.0, 0.6833, 0.9048, 0.6667, 0.9048, 0.1333, 1.0, 0.6833, 0.9048, 0.1333, 1.0, 0.0, 0.09524, 0.6667, 0.09524, 0.1333, 0.0, 0.0, 0.0, 1.0, 0.09524, 0.6667, 0.0, 0.0, 0.09524, 1.0, 0.09524, 0.6667, 0.0, 1.0, 1.0, 0.0, 0.09524, 0.1333, 0.9048, 0.1333, 1.0, 0.0, 0.0, 0.0, 0.09524, 0.1333, 1.0, 0.6833, 0.9048, 0.6667, 0.9048, 0.6833, 1.0, 0.6833, 0.9048, 0.1333, 0.9048, 0.6667, 1.0, 0.6833, 1.0, 0.0, 0.9048, 0.1333, 1.0, 1.0, 1.0, 0.0, 0.0, 0.0, 1.0, 1.0, 0.0, 0.0, 0.0, 1.0, 1.0, 1.0, 1.0, 0.0, 0.0, 0.0, 1.0, 1.0, 0.0, 0.0, 0.0, 1.0, 1.0, 0.0, 1.0, 1.0, 0.0, 1.0, 1.0, 0.0, 0.0, 1.0, 0.0, 0.0, 1.0, 0.0, 1.0, 1.0, 0.0, 1.0, 1.0, 0.0, 0.0, 1.0, 0.0, 0.0, 1.0, 1.0, 0.0, 1.0, 0.0, 0.0, 1.0, 1.0, 0.0, 0.0, 1.0, 0.0, 1.0, 1.0, 0.0, 0.0, 1.0, 0.0, 1.0, 1.0, 0.0, 1.0, 0.0, 0.0, 0.025, 0.0, 1.0, 1.0, 1.0, 0.0, 0.0, 1.0, 0.025, 0.0, 0.0, 0.0, 0.0, 1.0, 1.0, 1.0, 0.025, 0.0, 1.0, 0.0, 0.0, 0.5, 0.0, 0.0, 1.0, 1.0, 0.0, 1.0, 0.0, 0.5, 1.0, 1.0, 0.0, 0.5, 1.0, 0.0, 0.0125, 1.0, 0.0, 0.0, 0.0, 1.0, 1.0, 0.0, 0.0, 0.0, 0.0125, 1.0, 1.0, 1.0, 1.0, 0.0, 0.0125, 1.0, 1.0, 0.0, 1.0, 1.0, 0.0, 1.0, 1.0, 0.0, 0.0, 1.0, 0.0, 0.0, 0.0, 1.0, 1.0, 1.0, 1.0, 0.0, 0.0, 1.0, 1.0, 0.0, 0.0, 0.0, 0.9048, 0.3333, 0.9048, 0.3167, 1.0, 0.3167, 0.9048, 0.8667, 1.0, 0.3167, 1.0, 1.0, 0.9048, 0.8667, 0.9048, 0.3333, 1.0, 0.3167, 0.09524, 0.3333, 0.0, 0.0, 0.09524, 0.0, 0.0, 1.0, 0.09524, 0.3333, 0.09524, 0.8667, 0.0, 1.0, 0.0, 0.0, 0.09524, 0.3333, 0.0, 1.0, 0.09524, 0.8667, 1.0, 1.0, 0.09524, 0.8667, 0.9048, 0.8667, 1.0, 1.0, 0.9048, 0.8667, 1.0, 0.3167, 0.9048, 0.3167, 0.9048, 0.8667, 1.0, 1.0, 1.0, 0.3167, 0.09524, 0.8667, 0.09524, 0.0, 0.0, 0.0, 0.0, 1.0, 0.09524, 0.8667, 0.0, 0.0, 0.0, 1.0, 1.0, 1.0, 0.09524, 0.8667, 0.09524, 0.8667, 1.0, 1.0, 0.9048, 0.8667, 0.0, 1.0, 1.0, 0.0, 0.0, 0.0, 0.0, 1.0, 1.0, 1.0, 1.0, 0.0, 0.0, 1.0, 1.0, 1.0, 1.0, 0.0, 0.0, 1.0, 1.0, 0.0, 0.0, 0.0, 1.0, 0.0, 1.0, 1.0, 0.0, 1.0, 1.0, 0.0, 0.0, 1.0, 0.0, 0.0, 1.0, 0.0, 1.0, 1.0, 0.0, 1.0, 1.0, 0.0, 0.0, 1.0, 0.0, 0.0, 1.0, 1.0, 1.0, 0.0, 0.0, 0.0, 1.0, 1.0, 0.0, 0.0, 0.0, 1.0, 1.0, 1.0, 1.0, 0.0, 0.0, 0.0, 1.0, 1.0, 0.0, 0.0, 0.0, 1.0, 0.0, 0.5, 1.0, 1.0, 1.0, 0.0, 0.0, 0.5, 1.0, 0.0, 0.0, 0.0, 0.0, 1.0, 1.0, 1.0, 0.0, 0.5, 0.025, 1.0, 1.0, 1.0, 1.0, 0.0, 0.025, 1.0, 1.0, 0.0, 0.0, 0.0, 0.0, 1.0, 0.025, 1.0, 0.0, 0.0, 1.0, 1.0, 0.0, 1.0, 0.0, 0.0, 1.0, 1.0, 0.0, 0.0, 1.0, 0.0, 1.0, 0.0, 1.0, 1.0, 0.0, 1.0, 1.0, 0.0, 0.0, 1.0, 0.0, 0.0, 0.0, 0.0, 0.0125, 1.0, 0.0, 1.0, 1.0, 0.0, 1.0, 1.0, 0.0125, 1.0, 1.0, 0.0, 0.0125, 1.0, 0.0, 0.0, 0.09524, 0.6667, 0.0, 0.0, 0.09524, 0.1333, 0.0, 1.0, 0.0, 0.0, 0.09524, 0.6667, 0.09524, 1.0, 0.0, 1.0, 0.09524, 0.6667, 1.0, 0.0, 0.9048, 0.1333, 0.09524, 0.1333, 1.0, 0.0, 0.09524, 0.1333, 0.0, 0.0, 1.0, 0.6833, 0.9048, 0.6833, 0.9048, 0.6667, 1.0, 0.6833, 0.9048, 0.6667, 0.9048, 0.1333, 1.0, 0.6833, 0.9048, 0.1333, 1.0, 0.0, 0.0, 1.0, 0.09524, 0.1333, 0.0, 0.0, 0.09524, 1.0, 0.09524, 0.1333, 0.0, 1.0, 1.0, 0.0, 0.09524, 0.1333, 0.9048, 0.1333, 1.0, 0.0, 0.0, 0.0, 0.09524, 0.1333, 1.0, 0.6833, 0.9048, 0.1333, 0.9048, 0.6833, 1.0, 0.6833, 1.0, 0.0, 0.9048, 0.1333, 1.0, 1.0, 0.0, 0.0, 1.0, 0.0, 1.0, 1.0, 0.0, 1.0, 0.0, 0.0, 1.0, 1.0, 0.0, 0.0, 1.0, 0.0, 1.0, 1.0, 0.0, 1.0, 0.0, 0.0, 0.0, 1.0, 1.0, 0.0, 1.0, 1.0, 0.0, 1.0, 0.0, 0.0, 1.0, 0.0, 0.0, 1.0, 0.0, 0.0, 1.0, 0.0, 0.0, 1.0, 1.0, 0.0, 1.0, 1.0, 1.0, 0.0, 0.0, 1.0, 1.0, 1.0, 1.0, 0.0, 0.0, 0.0, 0.0, 1.0, 1.0, 0.0, 0.0, 1.0, 1.0, 1.0, 1.0, 0.0, 0.0, 0.0, 0.0, 1.0, 0.975, 0.0, 0.0, 0.0, 0.0, 1.0, 1.0, 1.0, 1.0, 0.0, 0.975, 0.0, 1.0, 1.0, 0.975, 0.0, 0.0, 1.0, 1.0, 1.0, 0.0, 0.0, 0.0, 1.0, 1.0, 1.0, 1.0, 0.0, 0.0, 0.0, 1.0, 1.0, 0.0, 0.0, 1.0, 0.0, 1.0, 1.0, 0.0, 1.0, 0.0, 0.0, 0.9875, 1.0, 0.0, 0.0, 0.0, 1.0, 1.0, 0.0, 0.9875, 1.0, 1.0, 1.0, 1.0, 0.0, 0.0, 0.0, 0.9875, 1.0, 0.0, 0.5, 1.0, 0.0, 1.0, 1.0, 0.0, 0.5, 0.0, 0.0, 1.0, 0.0, 0.0, 1.0, 0.0, 0.5, 1.0, 1.0, 0.9048, 0.3333, 1.0, 0.3167, 0.9048, 0.3167, 0.9048, 0.8667, 1.0, 0.3167, 0.9048, 0.3333, 1.0, 1.0, 1.0, 0.3167, 0.9048, 0.8667, 0.09524, 0.3333, 0.09524, 0.0, 0.0, 0.0, 0.0, 1.0, 0.09524, 0.8667, 0.09524, 0.3333, 0.0, 1.0, 0.09524, 0.3333, 0.0, 0.0, 0.0, 1.0, 1.0, 1.0, 0.09524, 0.8667, 0.09524, 0.8667, 1.0, 1.0, 0.9048, 0.8667, 0.9048, 0.8667, 0.9048, 0.3167, 1.0, 0.3167, 1.0, 1.0, 0.9048, 0.8667, 1.0, 0.3167, 0.09524, 0.8667, 0.0, 0.0, 0.09524, 0.0, 0.0, 1.0, 0.0, 0.0, 0.09524, 0.8667, 0.0, 1.0, 0.09524, 0.8667, 1.0, 1.0, 0.09524, 0.8667, 0.9048, 0.8667, 1.0, 1.0, 1.0, 1.0, 0.0, 0.0, 1.0, 0.0, 1.0, 1.0, 0.0, 1.0, 0.0, 0.0, 1.0, 1.0, 0.0, 0.0, 1.0, 0.0, 1.0, 1.0, 0.0, 1.0, 0.0, 0.0, 1.0, 0.0, 0.0, 1.0, 1.0, 1.0, 1.0, 0.0, 0.0, 0.0, 0.0, 1.0, 1.0, 0.0, 0.0, 1.0, 1.0, 1.0, 1.0, 0.0, 0.0, 0.0, 0.0, 1.0, 1.0, 1.0, 0.0, 0.0, 0.0, 1.0, 1.0, 1.0, 1.0, 0.0, 0.0, 0.0, 1.0, 1.0, 1.0, 0.0, 0.0, 0.0, 1.0, 1.0, 0.0, 0.0, 0.0, 1.0, 0.9875, 1.0, 0.0, 0.0, 1.0, 0.0, 0.9875, 1.0, 0.0, 1.0, 0.0, 0.0, 1.0, 1.0, 0.9875, 1.0, 1.0, 0.0, 1.0, 1.0, 0.0, 0.0, 1.0, 0.0, 1.0, 1.0, 0.0, 1.0, 0.0, 0.0, 0.0, 1.0, 1.0, 0.0, 1.0, 1.0, 0.0, 1.0, 0.0, 0.0, 1.0, 0.0, 0.975, 1.0, 0.0, 0.0, 0.0, 1.0, 0.975, 1.0, 1.0, 0.0, 0.0, 0.0, 1.0, 1.0, 1.0, 0.0, 0.975, 1.0, 1.0, 0.0, 0.0, 0.0, 0.0, 0.5, 1.0, 1.0, 0.0, 0.5, 0.0, 1.0, 1.0, 1.0, 1.0, 0.0, 0.0, 0.5, 0.09524, 0.6667, 0.09524, 0.1333, 0.0, 0.0, 0.0, 1.0, 0.09524, 0.6667, 0.0, 0.0, 0.09524, 1.0, 0.09524, 0.6667, 0.0, 1.0, 1.0, 0.0, 0.09524, 0.1333, 0.9048, 0.1333, 1.0, 0.0, 0.0, 0.0, 0.09524, 0.1333, 1.0, 0.6833, 0.9048, 0.6667, 0.9048, 0.6833, 1.0, 0.6833, 0.9048, 0.1333, 0.9048, 0.6667, 1.0, 0.6833, 1.0, 0.0, 0.9048, 0.1333, 0.0, 1.0, 0.0, 0.0, 0.09524, 0.1333, 0.09524, 1.0, 0.0, 1.0, 0.09524, 0.1333, 1.0, 0.0, 0.9048, 0.1333, 0.09524, 0.1333, 1.0, 0.0, 0.09524, 0.1333, 0.0, 0.0, 1.0, 0.6833, 0.9048, 0.6833, 0.9048, 0.1333, 1.0, 0.6833, 0.9048, 0.1333, 1.0, 0.0, 1.0, 1.0, 0.0, 1.0, 0.0, 0.0, 1.0, 1.0, 0.0, 0.0, 1.0, 0.0, 1.0, 1.0, 0.0, 0.0, 1.0, 0.0, 1.0, 1.0, 0.0, 1.0, 0.0, 0.0, 1.0, 1.0, 1.0, 0.0, 0.0, 0.0, 1.0, 1.0, 0.0, 0.0, 0.0, 1.0, 1.0, 1.0, 1.0, 0.0, 0.0, 0.0, 1.0, 1.0, 0.0, 0.0, 0.0, 1.0, 1.0, 0.0, 1.0, 1.0, 0.0, 1.0, 1.0, 0.0, 0.0, 1.0, 0.0, 0.0, 1.0, 0.0, 1.0, 1.0, 0.0, 1.0, 1.0, 0.0, 0.0, 1.0, 0.0, 0.0, 0.0, 1.0, 1.0, 1.0, 1.0, 0.0, 0.0, 1.0, 1.0, 0.0, 0.0, 0.0, 1.0, 1.0, 1.0, 0.0, 0.0, 0.0, 1.0, 1.0, 0.0, 0.0, 0.0, 1.0, 0.0, 1.0, 1.0, 1.0, 1.0, 0.0, 0.0, 1.0, 1.0, 0.0, 0.0, 0.0, 0.0, 1.0, 1.0, 1.0, 1.0, 0.0, 0.0, 1.0, 1.0, 0.0, 0.0, 0.0, 0.9048, 0.3333, 0.9048, 0.3167, 1.0, 0.3167, 0.9048, 0.8667, 1.0, 0.3167, 1.0, 1.0, 0.9048, 0.8667, 0.9048, 0.3333, 1.0, 0.3167, 0.09524, 0.3333, 0.0, 0.0, 0.09524, 0.0, 0.0, 1.0, 0.09524, 0.3333, 0.09524, 0.8667, 0.0, 1.0, 0.0, 0.0, 0.09524, 0.3333, 0.0, 1.0, 0.09524, 0.8667, 1.0, 1.0, 0.09524, 0.8667, 0.9048, 0.8667, 1.0, 1.0, 0.9048, 0.3333, 1.0, 0.3167, 0.9048, 0.3167, 0.9048, 0.8667, 1.0, 0.3167, 0.9048, 0.3333, 1.0, 1.0, 1.0, 0.3167, 0.9048, 0.8667, 0.09524, 0.3333, 0.09524, 0.0, 0.0, 0.0, 0.0, 1.0, 0.09524, 0.8667, 0.09524, 0.3333, 0.0, 1.0, 0.09524, 0.3333, 0.0, 0.0, 0.0, 1.0, 1.0, 1.0, 0.09524, 0.8667, 0.09524, 0.8667, 1.0, 1.0, 0.9048, 0.8667, 0.0, 1.0, 1.0, 0.0, 0.0, 0.0, 0.0, 1.0, 1.0, 1.0, 1.0, 0.0, 0.0, 1.0, 1.0, 1.0, 1.0, 0.0, 0.0, 1.0, 1.0, 0.0, 0.0, 0.0, 1.0, 0.0, 0.0, 1.0, 0.0, 0.0, 1.0, 0.0, 1.0, 1.0, 0.0, 1.0, 1.0, 0.0, 1.0, 1.0, 0.0, 1.0, 1.0, 0.0, 0.0, 1.0, 0.0, 0.0, 1.0, 1.0, 0.0, 0.0, 0.0, 1.0, 1.0, 1.0, 1.0, 0.0, 0.0, 0.0, 1.0, 1.0, 1.0, 0.0, 0.0, 0.0, 1.0, 1.0, 0.0, 0.0, 0.0, 1.0, 0.0, 1.0, 1.0, 1.0, 1.0, 0.0, 0.0, 1.0, 1.0, 0.0, 0.0, 0.0, 1.0, 1.0, 0.0, 1.0, 0.0, 0.0, 1.0, 1.0, 0.0, 0.0, 1.0, 0.0, 0.0, 1.0, 1.0, 1.0, 1.0, 0.0, 0.0, 1.0, 1.0, 0.0, 0.0, 0.0, 1.0, 0.0, 1.0, 1.0, 0.0, 1.0, 1.0, 0.0, 0.0, 1.0, 0.0, 0.0, 0.09524, 0.6667, 0.0, 0.0, 0.09524, 0.1333, 0.0, 1.0, 0.0, 0.0, 0.09524, 0.6667, 0.09524, 1.0, 0.0, 1.0, 0.09524, 0.6667, 1.0, 0.0, 0.9048, 0.1333, 0.09524, 0.1333, 1.0, 0.0, 0.09524, 0.1333, 0.0, 0.0, 1.0, 0.6833, 0.9048, 0.6833, 0.9048, 0.6667, 1.0, 0.6833, 0.9048, 0.6667, 0.9048, 0.1333, 1.0, 0.6833, 0.9048, 0.1333, 1.0, 0.0, 0.09524, 0.6667, 0.09524, 0.1333, 0.0, 0.0, 0.0, 1.0, 0.09524, 0.6667, 0.0, 0.0, 0.09524, 1.0, 0.09524, 0.6667, 0.0, 1.0, 1.0, 0.0, 0.09524, 0.1333, 0.9048, 0.1333, 1.0, 0.0, 0.0, 0.0, 0.09524, 0.1333, 1.0, 0.6833, 0.9048, 0.6667, 0.9048, 0.6833, 1.0, 0.6833, 0.9048, 0.1333, 0.9048, 0.6667, 1.0, 0.6833, 1.0, 0.0, 0.9048, 0.1333])
me_shape_9_indexedfaceset_001.materials.append(mat_plastic_case_white)
me_shape_9_indexedfaceset_001.materials.append(mat_res_ceramic_001)
me_shape_9_indexedfaceset_001.materials.append(mat_metal_pins_001)
me_shape_9_indexedfaceset_001.update()

# ---- objects
ob_shape_9_indexedfaceset = bpy.data.objects.new('SHAPE_9_IndexedFaceSet', me_shape_9_indexedfaceset_001)

# ---- transforms, parenting, visibility, modifiers, constraints
ob_shape_9_indexedfaceset.location = (0.0, 0.0, 0.0)
ob_shape_9_indexedfaceset.scale = (2.54, 2.54, 2.54)
_m = ob_shape_9_indexedfaceset.modifiers.new('Bevel', 'BEVEL')
_m.segments = 3
_m = ob_shape_9_indexedfaceset.modifiers.new('Auto Smooth', 'NODES')
_m.node_group = ng_auto_smooth
_gi = [s.identifier for s in ng_auto_smooth.interface.items_tree if s.item_type == 'SOCKET' and s.in_out == 'INPUT']
_m[_gi[1]] = 0.5236  # Angle

# ---- collection membership
col_collection.objects.link(ob_shape_9_indexedfaceset)

# ---- scene / render settings (as saved in the file)
scene.frame_start = 1; scene.frame_end = 250; scene.frame_set(1)
scene.render.engine = 'BLENDER_EEVEE_NEXT'
scene.cycles.use_denoising = False
scene.cycles.samples = 128
scene.cycles.sampling_pattern = 'TABULATED_SOBOL'
scene.cycles.use_adaptive_sampling = False
scene.cycles.use_light_tree = False
scene.view_settings.view_transform = 'Filmic'
bpy.context.view_layer.update()

# ---- added for rendering (the .blend has no active camera and no usable light): camera, sun
cam_auto = bpy.data.cameras.new('AutoCamera')
cam_auto.lens = 50.0
cam_auto.sensor_width = 36.0
cam_auto.clip_end = 1000.0
ob_auto_camera = bpy.data.objects.new('AutoCamera', cam_auto)
scene.collection.objects.link(ob_auto_camera)
ob_auto_camera.location = (2.11034, -2.53241, 1.91328)
ob_auto_camera.rotation_euler = (1.09748, -7.21219e-08, 0.694738)
scene.camera = ob_auto_camera
light_auto_sun = bpy.data.lights.new('AutoSun', 'SUN')
light_auto_sun.energy = 3.0
light_auto_sun.angle = 0.0523599
ob_auto_sun = bpy.data.objects.new('AutoSun', light_auto_sun)
scene.collection.objects.link(ob_auto_sun)
ob_auto_sun.rotation_euler = (0.872665, 0.174533, 0.523599)
bpy.context.view_layer.update()
